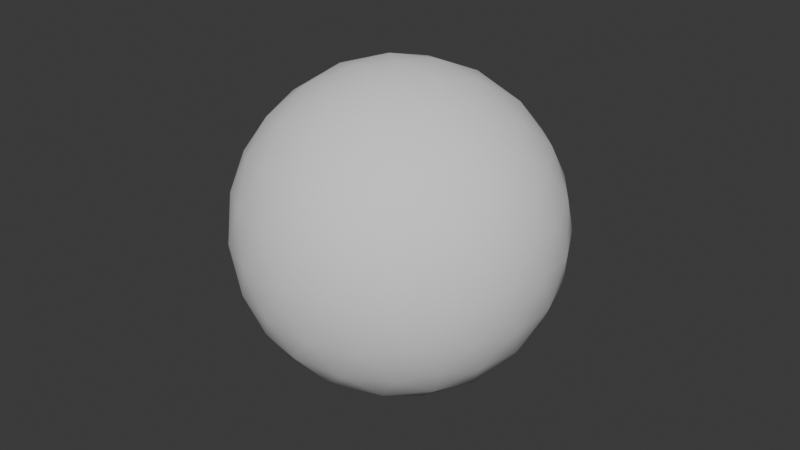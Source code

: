 # Source: example.blend  (saved by Blender 4.3.34; exported with 4.5.12 LTS)
import bpy
from mathutils import Matrix  # noqa: F401  (used for matrix-valued properties, if any)

bpy.ops.wm.read_factory_settings(use_empty=True)
scene = bpy.context.scene
scene.name = 'Scene'

# ---- collections
col_geomviz = bpy.data.collections.new('Geomviz'); scene.collection.children.link(col_geomviz)

# ---- node groups
ng_point = bpy.data.node_groups.new('Point', 'GeometryNodeTree')
_s = ng_point.interface.new_socket(name='Geometry', in_out='OUTPUT', socket_type='NodeSocketGeometry')
_s = ng_point.interface.new_socket(name='Radius', in_out='INPUT', socket_type='NodeSocketFloat')
_s.subtype = 'DISTANCE'
_s.default_value = 0.05
_s = ng_point.interface.new_socket(name='Resolution', in_out='INPUT', socket_type='NodeSocketInt')
_s.default_value = 3
_s.min_value = 1
_s.max_value = 8
ng_point.is_modifier = True
_N = ng_point.nodes; _L = ng_point.links
n0 = _N.new('NodeGroupOutput'); n0.name = 'Group Output'; n0.location = (285, 0)
n1 = _N.new('GeometryNodeMeshIcoSphere'); n1.name = 'Ico Sphere'; n1.location = (-95, 0)
n2 = _N.new('NodeGroupInput'); n2.name = 'Group Input'; n2.location = (-285, 0)
n3 = _N.new('GeometryNodeSetShadeSmooth'); n3.name = 'Set Shade Smooth'; n3.location = (95, 0)
_L.new(n3.outputs[0], n0.inputs[0])
_L.new(n2.outputs[0], n1.inputs[0])
_L.new(n2.outputs[1], n1.inputs[1])
_L.new(n1.outputs[0], n3.inputs[0])
n0.is_active_output = True

# ---- world
world_world = bpy.data.worlds.new('World'); scene.world = world_world
world_world.use_nodes = True; world_world.node_tree.nodes.clear()
_N = world_world.node_tree.nodes; _L = world_world.node_tree.links
n0 = _N.new('ShaderNodeOutputWorld'); n0.name = 'World Output'; n0.location = (300, 300)
n1 = _N.new('ShaderNodeBackground'); n1.name = 'Background'; n1.location = (10, 300)
n1.inputs[0].default_value = (0.05088, 0.05088, 0.05088, 1.0)
_L.new(n1.outputs[0], n0.inputs[0])
n0.is_active_output = True
world_world.color = (0.05088, 0.05088, 0.05088)
world_world.sun_shadow_jitter_overblur = 0.0

# ---- meshes
me_empty_mesh = bpy.data.meshes.new('Empty mesh')
me_empty_mesh.from_pydata([], [], [])
me_empty_mesh.update()

# ---- objects
ob_point = bpy.data.objects.new('Point', me_empty_mesh)

# ---- transforms, parenting, visibility, modifiers, constraints
ob_point.location = (0.0, 0.0, 0.0)
_m = ob_point.modifiers.new('Point', 'NODES')
_m.node_group = ng_point

# ---- collection membership
col_geomviz.objects.link(ob_point)

# ---- scene / render settings (as saved in the file)
scene.frame_start = 1; scene.frame_end = 300; scene.frame_set(161)
scene.render.engine = 'BLENDER_EEVEE_NEXT'
scene.render.fps = 60
bpy.context.view_layer.update()

# ---- added for rendering (the .blend has no active camera and no usable light): camera, sun
cam_auto = bpy.data.cameras.new('AutoCamera')
cam_auto.lens = 50.0
cam_auto.sensor_width = 36.0
cam_auto.clip_end = 1000.0
ob_auto_camera = bpy.data.objects.new('AutoCamera', cam_auto)
scene.collection.objects.link(ob_auto_camera)
ob_auto_camera.location = (0.185045, -0.222054, 0.148036)
ob_auto_camera.rotation_euler = (1.09748, -7.21219e-08, 0.694738)
scene.camera = ob_auto_camera
light_auto_sun = bpy.data.lights.new('AutoSun', 'SUN')
light_auto_sun.energy = 3.0
light_auto_sun.angle = 0.0523599
ob_auto_sun = bpy.data.objects.new('AutoSun', light_auto_sun)
scene.collection.objects.link(ob_auto_sun)
ob_auto_sun.rotation_euler = (0.872665, 0.174533, 0.523599)
bpy.context.view_layer.update()
